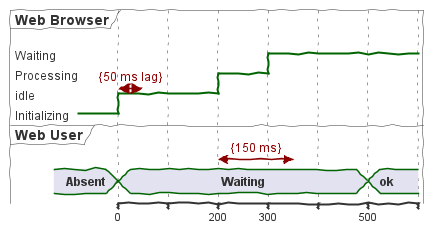

The diagram above was rendered by PlantUML. Its source (embedded in the PNG):
@startuml
skinparam handwritten true
robust "Web Browser" as WB
concise "Web User" as WU

WB is Initializing
WU is Absent

@WB
0 is idle
+200 is Processing
+100 is Waiting
WB@0 <-> @50 : {50 ms lag}

@WU
0 is Waiting
+500 is ok
@200 <-> @+150 : {150 ms}
@enduml